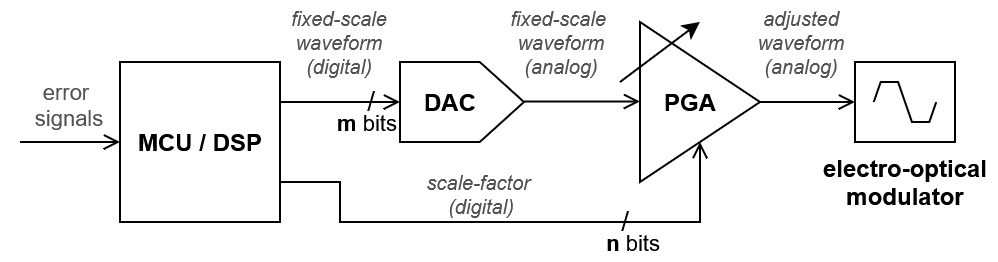

The diagram above was exported from draw.io. Its source (the exported page's mxGraphModel, read from the mxfile embedded in the PNG):
<mxGraphModel dx="578" dy="525" grid="1" gridSize="10" guides="1" tooltips="1" connect="1" arrows="1" fold="1" page="1" pageScale="1" pageWidth="1080" pageHeight="1080" math="0" shadow="0">
  <root>
    <mxCell id="0" />
    <mxCell id="1" parent="0" />
    <mxCell id="41ZQezSZxThngW2Fjbhz-30" parent="1" style="verticalLabelPosition=bottom;shadow=0;dashed=0;align=center;html=1;verticalAlign=top;shape=mxgraph.electrical.abstract.dac;" value="" vertex="1">
      <mxGeometry height="40" width="62" x="500" y="440" as="geometry" />
    </mxCell>
    <mxCell id="41ZQezSZxThngW2Fjbhz-11" parent="1" style="rounded=0;whiteSpace=wrap;html=1;" value="" vertex="1">
      <mxGeometry height="40" width="50" x="727.5" y="440" as="geometry" />
    </mxCell>
    <mxCell id="41ZQezSZxThngW2Fjbhz-5" edge="1" parent="1" style="edgeStyle=orthogonalEdgeStyle;rounded=0;orthogonalLoop=1;jettySize=auto;html=1;exitX=1;exitY=0.5;exitDx=0;exitDy=0;entryX=0;entryY=0.5;entryDx=0;entryDy=0;endArrow=open;endFill=0;exitPerimeter=0;">
      <mxGeometry relative="1" as="geometry">
        <mxPoint x="562" y="459.76" as="sourcePoint" />
        <mxPoint x="620" y="459.76" as="targetPoint" />
      </mxGeometry>
    </mxCell>
    <mxCell id="41ZQezSZxThngW2Fjbhz-19" connectable="0" parent="41ZQezSZxThngW2Fjbhz-5" style="edgeLabel;html=1;align=center;verticalAlign=middle;resizable=0;points=[];fontStyle=2;fontSize=10;fontColor=#525252;" value="fixed-scale&amp;nbsp;&lt;br&gt;&lt;div&gt;waveform&lt;/div&gt;&lt;div&gt;(analog)&lt;/div&gt;" vertex="1">
      <mxGeometry relative="1" x="-0.085" as="geometry">
        <mxPoint x="-9" y="-30" as="offset" />
      </mxGeometry>
    </mxCell>
    <mxCell id="41ZQezSZxThngW2Fjbhz-13" edge="1" parent="1" source="41ZQezSZxThngW2Fjbhz-3" style="edgeStyle=orthogonalEdgeStyle;rounded=0;orthogonalLoop=1;jettySize=auto;html=1;exitX=1;exitY=0.5;exitDx=0;exitDy=0;entryX=0;entryY=0.5;entryDx=0;entryDy=0;endArrow=open;endFill=0;" target="41ZQezSZxThngW2Fjbhz-11">
      <mxGeometry relative="1" as="geometry" />
    </mxCell>
    <mxCell id="41ZQezSZxThngW2Fjbhz-21" connectable="0" parent="41ZQezSZxThngW2Fjbhz-13" style="edgeLabel;html=1;align=center;verticalAlign=middle;resizable=0;points=[];fontStyle=2;fontSize=10;fontColor=#525252;" value="&lt;div&gt;adjusted&lt;/div&gt;&lt;div&gt;waveform&lt;br&gt;(analog)&lt;/div&gt;" vertex="1">
      <mxGeometry relative="1" x="0.0667" y="-2" as="geometry">
        <mxPoint x="-5" y="-32" as="offset" />
      </mxGeometry>
    </mxCell>
    <mxCell id="41ZQezSZxThngW2Fjbhz-3" parent="1" style="triangle;whiteSpace=wrap;html=1;" value="" vertex="1">
      <mxGeometry height="80" width="60" x="620" y="420" as="geometry" />
    </mxCell>
    <mxCell id="41ZQezSZxThngW2Fjbhz-4" edge="1" parent="1" style="endArrow=classic;html=1;rounded=0;" value="">
      <mxGeometry height="50" relative="1" width="50" as="geometry">
        <mxPoint x="610" y="450" as="sourcePoint" />
        <mxPoint x="650" y="420" as="targetPoint" />
      </mxGeometry>
    </mxCell>
    <mxCell id="41ZQezSZxThngW2Fjbhz-9" parent="1" style="pointerEvents=1;verticalLabelPosition=bottom;shadow=0;dashed=0;align=center;html=1;verticalAlign=top;shape=mxgraph.electrical.waveforms.slow_square_wave;" value="" vertex="1">
      <mxGeometry height="20" width="31.25" x="736.88" y="450" as="geometry" />
    </mxCell>
    <mxCell id="41ZQezSZxThngW2Fjbhz-16" edge="1" parent="1" source="41ZQezSZxThngW2Fjbhz-15" style="edgeStyle=orthogonalEdgeStyle;rounded=0;orthogonalLoop=1;jettySize=auto;html=1;exitX=1;exitY=0.25;exitDx=0;exitDy=0;entryX=0;entryY=0.5;entryDx=0;entryDy=0;endArrow=open;endFill=0;entryPerimeter=0;" target="41ZQezSZxThngW2Fjbhz-30">
      <mxGeometry relative="1" as="geometry">
        <mxPoint x="500" y="460" as="targetPoint" />
      </mxGeometry>
    </mxCell>
    <mxCell id="41ZQezSZxThngW2Fjbhz-18" connectable="0" parent="41ZQezSZxThngW2Fjbhz-16" style="edgeLabel;html=1;align=center;verticalAlign=middle;resizable=0;points=[];fontStyle=2;fontSize=10;fontColor=#525252;" value="&lt;div&gt;fixed-scale&lt;/div&gt;&lt;div&gt;waveform&lt;br&gt;(digital)&lt;/div&gt;" vertex="1">
      <mxGeometry relative="1" x="-0.0374" y="2" as="geometry">
        <mxPoint y="-28" as="offset" />
      </mxGeometry>
    </mxCell>
    <mxCell id="41ZQezSZxThngW2Fjbhz-22" connectable="0" parent="41ZQezSZxThngW2Fjbhz-16" style="edgeLabel;html=1;align=center;verticalAlign=middle;resizable=0;points=[];fontStyle=1" value="m&amp;nbsp;&lt;span style=&quot;font-weight: normal;&quot;&gt;bits&lt;/span&gt;" vertex="1">
      <mxGeometry relative="1" x="0.6898" as="geometry">
        <mxPoint x="-8" y="10" as="offset" />
      </mxGeometry>
    </mxCell>
    <mxCell id="41ZQezSZxThngW2Fjbhz-24" connectable="0" parent="41ZQezSZxThngW2Fjbhz-16" style="edgeLabel;html=1;align=center;verticalAlign=middle;resizable=0;points=[];labelBackgroundColor=none;" value="&lt;font style=&quot;font-size: 14px;&quot;&gt;/&lt;/font&gt;" vertex="1">
      <mxGeometry relative="1" x="0.4721" y="-1" as="geometry">
        <mxPoint y="-2" as="offset" />
      </mxGeometry>
    </mxCell>
    <mxCell id="41ZQezSZxThngW2Fjbhz-17" edge="1" parent="1" source="41ZQezSZxThngW2Fjbhz-15" style="edgeStyle=orthogonalEdgeStyle;rounded=0;orthogonalLoop=1;jettySize=auto;html=1;exitX=1;exitY=0.75;exitDx=0;exitDy=0;entryX=0.5;entryY=1;entryDx=0;entryDy=0;endArrow=open;endFill=0;" target="41ZQezSZxThngW2Fjbhz-3">
      <mxGeometry relative="1" as="geometry">
        <Array as="points">
          <mxPoint x="470" y="500" />
          <mxPoint x="470" y="520" />
          <mxPoint x="650" y="520" />
        </Array>
      </mxGeometry>
    </mxCell>
    <mxCell id="41ZQezSZxThngW2Fjbhz-20" connectable="0" parent="41ZQezSZxThngW2Fjbhz-17" style="edgeLabel;html=1;align=center;verticalAlign=middle;resizable=0;points=[];fontStyle=2;fontSize=10;fontColor=#525252;" value="&lt;div&gt;scale-factor&amp;nbsp;&lt;/div&gt;&lt;div&gt;(digital)&lt;/div&gt;" vertex="1">
      <mxGeometry relative="1" x="-0.1189" y="-1" as="geometry">
        <mxPoint x="1" y="-15" as="offset" />
      </mxGeometry>
    </mxCell>
    <mxCell id="41ZQezSZxThngW2Fjbhz-23" connectable="0" parent="41ZQezSZxThngW2Fjbhz-17" style="edgeLabel;html=1;align=center;verticalAlign=middle;resizable=0;points=[];fontStyle=1" value="n&amp;nbsp;&lt;span style=&quot;font-weight: normal;&quot;&gt;bits&lt;/span&gt;" vertex="1">
      <mxGeometry relative="1" x="0.4159" as="geometry">
        <mxPoint x="5" y="10" as="offset" />
      </mxGeometry>
    </mxCell>
    <mxCell id="41ZQezSZxThngW2Fjbhz-26" connectable="0" parent="41ZQezSZxThngW2Fjbhz-17" style="edgeLabel;html=1;align=center;verticalAlign=middle;resizable=0;points=[];labelBackgroundColor=none;" value="&lt;font style=&quot;font-size: 14px;&quot;&gt;/&lt;/font&gt;" vertex="1">
      <mxGeometry relative="1" x="0.5296" y="1" as="geometry">
        <mxPoint x="-15" as="offset" />
      </mxGeometry>
    </mxCell>
    <mxCell id="UWNIGU-5YG3pn3AtQrTP-1" edge="1" parent="1" source="41ZQezSZxThngW2Fjbhz-15" style="edgeStyle=orthogonalEdgeStyle;rounded=0;orthogonalLoop=1;jettySize=auto;html=1;exitX=0;exitY=0.5;exitDx=0;exitDy=0;endArrow=none;endFill=0;startArrow=open;startFill=0;">
      <mxGeometry relative="1" as="geometry">
        <mxPoint x="310" y="480" as="targetPoint" />
      </mxGeometry>
    </mxCell>
    <mxCell id="UWNIGU-5YG3pn3AtQrTP-2" connectable="0" parent="UWNIGU-5YG3pn3AtQrTP-1" style="edgeLabel;html=1;align=center;verticalAlign=middle;resizable=0;points=[];fontColor=#525252;" value="&lt;div&gt;error&amp;nbsp;&lt;/div&gt;&lt;div&gt;signals&lt;/div&gt;" vertex="1">
      <mxGeometry relative="1" x="0.1896" as="geometry">
        <mxPoint x="3" y="-19" as="offset" />
      </mxGeometry>
    </mxCell>
    <mxCell id="41ZQezSZxThngW2Fjbhz-15" parent="1" style="rounded=0;whiteSpace=wrap;html=1;fontStyle=1" value="MCU / DSP" vertex="1">
      <mxGeometry height="80" width="80" x="360" y="440" as="geometry" />
    </mxCell>
    <mxCell id="41ZQezSZxThngW2Fjbhz-27" parent="1" style="text;html=1;whiteSpace=wrap;strokeColor=none;fillColor=none;align=center;verticalAlign=middle;rounded=0;fontStyle=1" value="PGA" vertex="1">
      <mxGeometry height="30" width="50" x="620" y="445" as="geometry" />
    </mxCell>
    <mxCell id="41ZQezSZxThngW2Fjbhz-28" parent="1" style="text;html=1;whiteSpace=wrap;strokeColor=none;fillColor=none;align=center;verticalAlign=middle;rounded=0;fontStyle=1" value="&lt;div&gt;electro-optical&lt;/div&gt;&lt;div&gt;modulator&lt;/div&gt;" vertex="1">
      <mxGeometry height="30" width="85.01" x="710" y="485" as="geometry" />
    </mxCell>
    <mxCell id="41ZQezSZxThngW2Fjbhz-29" parent="1" style="text;html=1;whiteSpace=wrap;strokeColor=none;fillColor=none;align=center;verticalAlign=middle;rounded=0;fontStyle=1" value="DAC" vertex="1">
      <mxGeometry height="30" width="50" x="500" y="445" as="geometry" />
    </mxCell>
  </root>
</mxGraphModel>